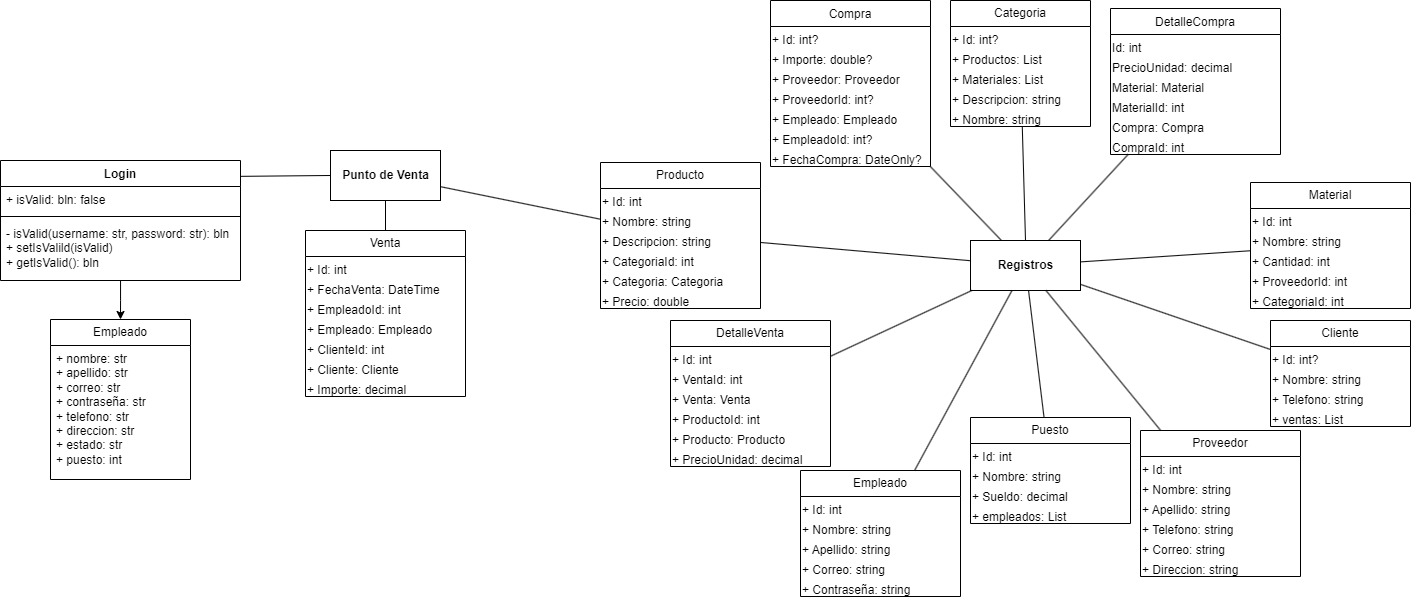

The diagram above was exported from draw.io. Its source (the exported page's mxGraphModel, read from the mxfile embedded in the PNG):
<mxGraphModel dx="1055" dy="584" grid="1" gridSize="10" guides="1" tooltips="1" connect="1" arrows="1" fold="1" page="1" pageScale="1" pageWidth="850" pageHeight="1100" math="0" shadow="0">
  <root>
    <mxCell id="0" />
    <mxCell id="1" parent="0" />
    <mxCell id="3NjbLV-J0CDQwwyRlYav-13" style="edgeStyle=orthogonalEdgeStyle;rounded=0;orthogonalLoop=1;jettySize=auto;html=1;entryX=0.5;entryY=0;entryDx=0;entryDy=0;" parent="1" source="3NjbLV-J0CDQwwyRlYav-1" target="3NjbLV-J0CDQwwyRlYav-9" edge="1">
      <mxGeometry relative="1" as="geometry" />
    </mxCell>
    <mxCell id="3NjbLV-J0CDQwwyRlYav-1" value="Login" style="swimlane;fontStyle=1;align=center;verticalAlign=top;childLayout=stackLayout;horizontal=1;startSize=26;horizontalStack=0;resizeParent=1;resizeParentMax=0;resizeLast=0;collapsible=1;marginBottom=0;whiteSpace=wrap;html=1;" parent="1" vertex="1">
      <mxGeometry x="60" y="290" width="240" height="120" as="geometry" />
    </mxCell>
    <mxCell id="3NjbLV-J0CDQwwyRlYav-2" value="+ isValid: bln: false" style="text;strokeColor=none;fillColor=none;align=left;verticalAlign=top;spacingLeft=4;spacingRight=4;overflow=hidden;rotatable=0;points=[[0,0.5],[1,0.5]];portConstraint=eastwest;whiteSpace=wrap;html=1;" parent="3NjbLV-J0CDQwwyRlYav-1" vertex="1">
      <mxGeometry y="26" width="240" height="26" as="geometry" />
    </mxCell>
    <mxCell id="3NjbLV-J0CDQwwyRlYav-3" value="" style="line;strokeWidth=1;fillColor=none;align=left;verticalAlign=middle;spacingTop=-1;spacingLeft=3;spacingRight=3;rotatable=0;labelPosition=right;points=[];portConstraint=eastwest;strokeColor=inherit;" parent="3NjbLV-J0CDQwwyRlYav-1" vertex="1">
      <mxGeometry y="52" width="240" height="8" as="geometry" />
    </mxCell>
    <mxCell id="3NjbLV-J0CDQwwyRlYav-4" value="- isValid(username: str, password: str): bln&lt;div&gt;+ setIsValild(isValid)&lt;/div&gt;&lt;div&gt;+ getIsValid(): bln&lt;/div&gt;" style="text;strokeColor=none;fillColor=none;align=left;verticalAlign=top;spacingLeft=4;spacingRight=4;overflow=hidden;rotatable=0;points=[[0,0.5],[1,0.5]];portConstraint=eastwest;whiteSpace=wrap;html=1;" parent="3NjbLV-J0CDQwwyRlYav-1" vertex="1">
      <mxGeometry y="60" width="240" height="60" as="geometry" />
    </mxCell>
    <mxCell id="3NjbLV-J0CDQwwyRlYav-9" value="Empleado" style="swimlane;fontStyle=0;childLayout=stackLayout;horizontal=1;startSize=26;fillColor=none;horizontalStack=0;resizeParent=1;resizeParentMax=0;resizeLast=0;collapsible=1;marginBottom=0;whiteSpace=wrap;html=1;" parent="1" vertex="1">
      <mxGeometry x="110" y="449" width="140" height="160" as="geometry" />
    </mxCell>
    <mxCell id="3NjbLV-J0CDQwwyRlYav-10" value="+ nombre: str&lt;div&gt;+ apellido: str&lt;/div&gt;&lt;div&gt;+ correo: str&lt;/div&gt;&lt;div&gt;+ contraseña: str&lt;/div&gt;&lt;div&gt;+ telefono: str&lt;/div&gt;&lt;div&gt;+ direccion: str&lt;/div&gt;&lt;div&gt;+ estado: str&lt;/div&gt;&lt;div&gt;+ puesto: int&lt;/div&gt;" style="text;strokeColor=none;fillColor=none;align=left;verticalAlign=top;spacingLeft=4;spacingRight=4;overflow=hidden;rotatable=0;points=[[0,0.5],[1,0.5]];portConstraint=eastwest;whiteSpace=wrap;html=1;" parent="3NjbLV-J0CDQwwyRlYav-9" vertex="1">
      <mxGeometry y="26" width="140" height="134" as="geometry" />
    </mxCell>
    <mxCell id="90" value="Venta" style="swimlane;fontStyle=0;childLayout=stackLayout;horizontal=1;startSize=26;fillColor=none;horizontalStack=0;resizeParent=1;resizeParentMax=0;resizeLast=0;collapsible=1;marginBottom=0;whiteSpace=wrap;html=1;" vertex="1" parent="1">
      <mxGeometry x="365" y="360" width="160" height="166" as="geometry" />
    </mxCell>
    <mxCell id="91" value="+ Id: int" style="text;html=1;strokeColor=none;fillColor=none;align=left;verticalAlign=top;whiteSpace=wrap;rounded=0;" vertex="1" parent="90">
      <mxGeometry y="26" width="160" height="20" as="geometry" />
    </mxCell>
    <mxCell id="92" value="+ FechaVenta: DateTime" style="text;html=1;strokeColor=none;fillColor=none;align=left;verticalAlign=top;whiteSpace=wrap;rounded=0;" vertex="1" parent="90">
      <mxGeometry y="46" width="160" height="20" as="geometry" />
    </mxCell>
    <mxCell id="93" value="+ EmpleadoId: int" style="text;html=1;strokeColor=none;fillColor=none;align=left;verticalAlign=top;whiteSpace=wrap;rounded=0;" vertex="1" parent="90">
      <mxGeometry y="66" width="160" height="20" as="geometry" />
    </mxCell>
    <mxCell id="94" value="+ Empleado: Empleado" style="text;html=1;strokeColor=none;fillColor=none;align=left;verticalAlign=top;whiteSpace=wrap;rounded=0;" vertex="1" parent="90">
      <mxGeometry y="86" width="160" height="20" as="geometry" />
    </mxCell>
    <mxCell id="95" value="+ ClienteId: int" style="text;html=1;strokeColor=none;fillColor=none;align=left;verticalAlign=top;whiteSpace=wrap;rounded=0;" vertex="1" parent="90">
      <mxGeometry y="106" width="160" height="20" as="geometry" />
    </mxCell>
    <mxCell id="96" value="+ Cliente: Cliente" style="text;html=1;strokeColor=none;fillColor=none;align=left;verticalAlign=top;whiteSpace=wrap;rounded=0;" vertex="1" parent="90">
      <mxGeometry y="126" width="160" height="20" as="geometry" />
    </mxCell>
    <mxCell id="97" value="+ Importe: decimal" style="text;html=1;strokeColor=none;fillColor=none;align=left;verticalAlign=top;whiteSpace=wrap;rounded=0;" vertex="1" parent="90">
      <mxGeometry y="146" width="160" height="20" as="geometry" />
    </mxCell>
    <mxCell id="98" value="Punto de Venta" style="html=1;fontStyle=1" vertex="1" parent="1">
      <mxGeometry x="390" y="280" width="110" height="50" as="geometry" />
    </mxCell>
    <mxCell id="101" value="" style="endArrow=none;html=1;entryX=0;entryY=0.5;entryDx=0;entryDy=0;exitX=0.998;exitY=0.132;exitDx=0;exitDy=0;exitPerimeter=0;" edge="1" parent="1" source="3NjbLV-J0CDQwwyRlYav-1" target="98">
      <mxGeometry width="50" height="50" relative="1" as="geometry">
        <mxPoint x="330" y="363" as="sourcePoint" />
        <mxPoint x="380" y="313" as="targetPoint" />
      </mxGeometry>
    </mxCell>
    <mxCell id="102" value="" style="endArrow=none;html=1;entryX=0.5;entryY=1;entryDx=0;entryDy=0;exitX=0.5;exitY=0;exitDx=0;exitDy=0;" edge="1" parent="1" source="90" target="98">
      <mxGeometry width="50" height="50" relative="1" as="geometry">
        <mxPoint x="390" y="380" as="sourcePoint" />
        <mxPoint x="440" y="330" as="targetPoint" />
      </mxGeometry>
    </mxCell>
    <mxCell id="130" value="" style="group" vertex="1" connectable="0" parent="1">
      <mxGeometry x="640" y="130" width="830" height="596" as="geometry" />
    </mxCell>
    <mxCell id="3NjbLV-J0CDQwwyRlYav-20" value="Categoria" style="swimlane;fontStyle=0;childLayout=stackLayout;horizontal=1;startSize=26;fillColor=none;horizontalStack=0;resizeParent=1;resizeParentMax=0;resizeLast=0;collapsible=1;marginBottom=0;whiteSpace=wrap;html=1;" parent="130" vertex="1">
      <mxGeometry x="370" width="140" height="126" as="geometry" />
    </mxCell>
    <mxCell id="3NjbLV-J0CDQwwyRlYav-24" value="+ Id: int?" style="text;html=1;strokeColor=none;fillColor=none;align=left;verticalAlign=top;whiteSpace=wrap;rounded=0;" parent="3NjbLV-J0CDQwwyRlYav-20" vertex="1">
      <mxGeometry y="26" width="140" height="20" as="geometry" />
    </mxCell>
    <mxCell id="3NjbLV-J0CDQwwyRlYav-28" value="+ Productos: List" style="text;html=1;strokeColor=none;fillColor=none;align=left;verticalAlign=top;whiteSpace=wrap;rounded=0;" parent="3NjbLV-J0CDQwwyRlYav-20" vertex="1">
      <mxGeometry y="46" width="140" height="20" as="geometry" />
    </mxCell>
    <mxCell id="3NjbLV-J0CDQwwyRlYav-27" value="+ Materiales: List" style="text;html=1;strokeColor=none;fillColor=none;align=left;verticalAlign=top;whiteSpace=wrap;rounded=0;" parent="3NjbLV-J0CDQwwyRlYav-20" vertex="1">
      <mxGeometry y="66" width="140" height="20" as="geometry" />
    </mxCell>
    <mxCell id="3NjbLV-J0CDQwwyRlYav-26" value="+ Descripcion: string" style="text;html=1;strokeColor=none;fillColor=none;align=left;verticalAlign=top;whiteSpace=wrap;rounded=0;" parent="3NjbLV-J0CDQwwyRlYav-20" vertex="1">
      <mxGeometry y="86" width="140" height="20" as="geometry" />
    </mxCell>
    <mxCell id="3NjbLV-J0CDQwwyRlYav-25" value="+ Nombre: string" style="text;html=1;strokeColor=none;fillColor=none;align=left;verticalAlign=top;whiteSpace=wrap;rounded=0;" parent="3NjbLV-J0CDQwwyRlYav-20" vertex="1">
      <mxGeometry y="106" width="140" height="20" as="geometry" />
    </mxCell>
    <mxCell id="3NjbLV-J0CDQwwyRlYav-34" value="Cliente" style="swimlane;fontStyle=0;childLayout=stackLayout;horizontal=1;startSize=26;fillColor=none;horizontalStack=0;resizeParent=1;resizeParentMax=0;resizeLast=0;collapsible=1;marginBottom=0;whiteSpace=wrap;html=1;" parent="130" vertex="1">
      <mxGeometry x="690" y="320" width="140" height="106" as="geometry" />
    </mxCell>
    <mxCell id="3NjbLV-J0CDQwwyRlYav-30" value="+ Id: int?" style="text;html=1;strokeColor=none;fillColor=none;align=left;verticalAlign=top;whiteSpace=wrap;rounded=0;" parent="3NjbLV-J0CDQwwyRlYav-34" vertex="1">
      <mxGeometry y="26" width="140" height="20" as="geometry" />
    </mxCell>
    <mxCell id="3NjbLV-J0CDQwwyRlYav-31" value="+ Nombre: string" style="text;html=1;strokeColor=none;fillColor=none;align=left;verticalAlign=top;whiteSpace=wrap;rounded=0;" parent="3NjbLV-J0CDQwwyRlYav-34" vertex="1">
      <mxGeometry y="46" width="140" height="20" as="geometry" />
    </mxCell>
    <mxCell id="3NjbLV-J0CDQwwyRlYav-32" value="+ Telefono: string" style="text;html=1;strokeColor=none;fillColor=none;align=left;verticalAlign=top;whiteSpace=wrap;rounded=0;" parent="3NjbLV-J0CDQwwyRlYav-34" vertex="1">
      <mxGeometry y="66" width="140" height="20" as="geometry" />
    </mxCell>
    <mxCell id="3NjbLV-J0CDQwwyRlYav-33" value="+ ventas: List" style="text;html=1;strokeColor=none;fillColor=none;align=left;verticalAlign=top;whiteSpace=wrap;rounded=0;" parent="3NjbLV-J0CDQwwyRlYav-34" vertex="1">
      <mxGeometry y="86" width="140" height="20" as="geometry" />
    </mxCell>
    <mxCell id="42" value="DetalleCompra" style="swimlane;fontStyle=0;childLayout=stackLayout;horizontal=1;startSize=26;fillColor=none;horizontalStack=0;resizeParent=1;resizeParentMax=0;resizeLast=0;collapsible=1;marginBottom=0;" vertex="1" parent="130">
      <mxGeometry x="530" y="8" width="170" height="146" as="geometry" />
    </mxCell>
    <mxCell id="36" value="Id: int" style="text;html=1;strokeColor=none;fillColor=none;align=left;verticalAlign=top;whiteSpace=wrap;rounded=0;" vertex="1" parent="42">
      <mxGeometry y="26" width="170" height="20" as="geometry" />
    </mxCell>
    <mxCell id="41" value="PrecioUnidad: decimal" style="text;html=1;strokeColor=none;fillColor=none;align=left;verticalAlign=top;whiteSpace=wrap;rounded=0;" vertex="1" parent="42">
      <mxGeometry y="46" width="170" height="20" as="geometry" />
    </mxCell>
    <mxCell id="40" value="Material: Material" style="text;html=1;strokeColor=none;fillColor=none;align=left;verticalAlign=top;whiteSpace=wrap;rounded=0;" vertex="1" parent="42">
      <mxGeometry y="66" width="170" height="20" as="geometry" />
    </mxCell>
    <mxCell id="39" value="MaterialId: int" style="text;html=1;strokeColor=none;fillColor=none;align=left;verticalAlign=top;whiteSpace=wrap;rounded=0;" vertex="1" parent="42">
      <mxGeometry y="86" width="170" height="20" as="geometry" />
    </mxCell>
    <mxCell id="38" value="Compra: Compra" style="text;html=1;strokeColor=none;fillColor=none;align=left;verticalAlign=top;whiteSpace=wrap;rounded=0;" vertex="1" parent="42">
      <mxGeometry y="106" width="170" height="20" as="geometry" />
    </mxCell>
    <mxCell id="37" value="CompraId: int" style="text;html=1;strokeColor=none;fillColor=none;align=left;verticalAlign=top;whiteSpace=wrap;rounded=0;" vertex="1" parent="42">
      <mxGeometry y="126" width="170" height="20" as="geometry" />
    </mxCell>
    <mxCell id="46" value="DetalleVenta" style="swimlane;fontStyle=0;childLayout=stackLayout;horizontal=1;startSize=26;fillColor=none;horizontalStack=0;resizeParent=1;resizeParentMax=0;resizeLast=0;collapsible=1;marginBottom=0;whiteSpace=wrap;html=1;" vertex="1" parent="130">
      <mxGeometry x="90" y="320" width="160" height="146" as="geometry" />
    </mxCell>
    <mxCell id="47" value="+ Id: int" style="text;html=1;strokeColor=none;fillColor=none;align=left;verticalAlign=top;whiteSpace=wrap;rounded=0;" vertex="1" parent="46">
      <mxGeometry y="26" width="160" height="20" as="geometry" />
    </mxCell>
    <mxCell id="48" value="+ VentaId: int" style="text;html=1;strokeColor=none;fillColor=none;align=left;verticalAlign=top;whiteSpace=wrap;rounded=0;" vertex="1" parent="46">
      <mxGeometry y="46" width="160" height="20" as="geometry" />
    </mxCell>
    <mxCell id="49" value="+ Venta: Venta" style="text;html=1;strokeColor=none;fillColor=none;align=left;verticalAlign=top;whiteSpace=wrap;rounded=0;" vertex="1" parent="46">
      <mxGeometry y="66" width="160" height="20" as="geometry" />
    </mxCell>
    <mxCell id="50" value="+ ProductoId: int" style="text;html=1;strokeColor=none;fillColor=none;align=left;verticalAlign=top;whiteSpace=wrap;rounded=0;" vertex="1" parent="46">
      <mxGeometry y="86" width="160" height="20" as="geometry" />
    </mxCell>
    <mxCell id="51" value="+ Producto: Producto" style="text;html=1;strokeColor=none;fillColor=none;align=left;verticalAlign=top;whiteSpace=wrap;rounded=0;" vertex="1" parent="46">
      <mxGeometry y="106" width="160" height="20" as="geometry" />
    </mxCell>
    <mxCell id="52" value="+ PrecioUnidad: decimal" style="text;html=1;strokeColor=none;fillColor=none;align=left;verticalAlign=top;whiteSpace=wrap;rounded=0;" vertex="1" parent="46">
      <mxGeometry y="126" width="160" height="20" as="geometry" />
    </mxCell>
    <mxCell id="59" value="Empleado" style="swimlane;fontStyle=0;childLayout=stackLayout;horizontal=1;startSize=26;fillColor=none;horizontalStack=0;resizeParent=1;resizeParentMax=0;resizeLast=0;collapsible=1;marginBottom=0;whiteSpace=wrap;html=1;" vertex="1" parent="130">
      <mxGeometry x="220" y="470" width="160" height="126" as="geometry" />
    </mxCell>
    <mxCell id="60" value="+ Id: int" style="text;html=1;strokeColor=none;fillColor=none;align=left;verticalAlign=top;whiteSpace=wrap;rounded=0;" vertex="1" parent="59">
      <mxGeometry y="26" width="160" height="20" as="geometry" />
    </mxCell>
    <mxCell id="61" value="+ Nombre: string" style="text;html=1;strokeColor=none;fillColor=none;align=left;verticalAlign=top;whiteSpace=wrap;rounded=0;" vertex="1" parent="59">
      <mxGeometry y="46" width="160" height="20" as="geometry" />
    </mxCell>
    <mxCell id="62" value="+ Apellido: string" style="text;html=1;strokeColor=none;fillColor=none;align=left;verticalAlign=top;whiteSpace=wrap;rounded=0;" vertex="1" parent="59">
      <mxGeometry y="66" width="160" height="20" as="geometry" />
    </mxCell>
    <mxCell id="63" value="+ Correo: string" style="text;html=1;strokeColor=none;fillColor=none;align=left;verticalAlign=top;whiteSpace=wrap;rounded=0;" vertex="1" parent="59">
      <mxGeometry y="86" width="160" height="20" as="geometry" />
    </mxCell>
    <mxCell id="64" value="+ Contraseña: string" style="text;html=1;strokeColor=none;fillColor=none;align=left;verticalAlign=top;whiteSpace=wrap;rounded=0;" vertex="1" parent="59">
      <mxGeometry y="106" width="160" height="20" as="geometry" />
    </mxCell>
    <mxCell id="65" value="Material" style="swimlane;fontStyle=0;childLayout=stackLayout;horizontal=1;startSize=26;fillColor=none;horizontalStack=0;resizeParent=1;resizeParentMax=0;resizeLast=0;collapsible=1;marginBottom=0;whiteSpace=wrap;html=1;" vertex="1" parent="130">
      <mxGeometry x="670" y="182" width="160" height="126" as="geometry" />
    </mxCell>
    <mxCell id="66" value="+ Id: int" style="text;html=1;strokeColor=none;fillColor=none;align=left;verticalAlign=top;whiteSpace=wrap;rounded=0;" vertex="1" parent="65">
      <mxGeometry y="26" width="160" height="20" as="geometry" />
    </mxCell>
    <mxCell id="67" value="+ Nombre: string" style="text;html=1;strokeColor=none;fillColor=none;align=left;verticalAlign=top;whiteSpace=wrap;rounded=0;" vertex="1" parent="65">
      <mxGeometry y="46" width="160" height="20" as="geometry" />
    </mxCell>
    <mxCell id="68" value="+ Cantidad: int" style="text;html=1;strokeColor=none;fillColor=none;align=left;verticalAlign=top;whiteSpace=wrap;rounded=0;" vertex="1" parent="65">
      <mxGeometry y="66" width="160" height="20" as="geometry" />
    </mxCell>
    <mxCell id="69" value="+ ProveedorId: int" style="text;html=1;strokeColor=none;fillColor=none;align=left;verticalAlign=top;whiteSpace=wrap;rounded=0;" vertex="1" parent="65">
      <mxGeometry y="86" width="160" height="20" as="geometry" />
    </mxCell>
    <mxCell id="70" value="+ CategoriaId: int" style="text;html=1;strokeColor=none;fillColor=none;align=left;verticalAlign=top;whiteSpace=wrap;rounded=0;" vertex="1" parent="65">
      <mxGeometry y="106" width="160" height="20" as="geometry" />
    </mxCell>
    <mxCell id="71" value="Producto" style="swimlane;fontStyle=0;childLayout=stackLayout;horizontal=1;startSize=26;fillColor=none;horizontalStack=0;resizeParent=1;resizeParentMax=0;resizeLast=0;collapsible=1;marginBottom=0;whiteSpace=wrap;html=1;" vertex="1" parent="130">
      <mxGeometry x="20" y="162" width="160" height="146" as="geometry" />
    </mxCell>
    <mxCell id="72" value="+ Id: int" style="text;html=1;strokeColor=none;fillColor=none;align=left;verticalAlign=top;whiteSpace=wrap;rounded=0;" vertex="1" parent="71">
      <mxGeometry y="26" width="160" height="20" as="geometry" />
    </mxCell>
    <mxCell id="73" value="+ Nombre: string" style="text;html=1;strokeColor=none;fillColor=none;align=left;verticalAlign=top;whiteSpace=wrap;rounded=0;" vertex="1" parent="71">
      <mxGeometry y="46" width="160" height="20" as="geometry" />
    </mxCell>
    <mxCell id="74" value="+ Descripcion: string" style="text;html=1;strokeColor=none;fillColor=none;align=left;verticalAlign=top;whiteSpace=wrap;rounded=0;" vertex="1" parent="71">
      <mxGeometry y="66" width="160" height="20" as="geometry" />
    </mxCell>
    <mxCell id="75" value="+ CategoriaId: int" style="text;html=1;strokeColor=none;fillColor=none;align=left;verticalAlign=top;whiteSpace=wrap;rounded=0;" vertex="1" parent="71">
      <mxGeometry y="86" width="160" height="20" as="geometry" />
    </mxCell>
    <mxCell id="76" value="+ Categoria: Categoria" style="text;html=1;strokeColor=none;fillColor=none;align=left;verticalAlign=top;whiteSpace=wrap;rounded=0;" vertex="1" parent="71">
      <mxGeometry y="106" width="160" height="20" as="geometry" />
    </mxCell>
    <mxCell id="77" value="+ Precio: double" style="text;html=1;strokeColor=none;fillColor=none;align=left;verticalAlign=top;whiteSpace=wrap;rounded=0;" vertex="1" parent="71">
      <mxGeometry y="126" width="160" height="20" as="geometry" />
    </mxCell>
    <mxCell id="78" value="Proveedor" style="swimlane;fontStyle=0;childLayout=stackLayout;horizontal=1;startSize=26;fillColor=none;horizontalStack=0;resizeParent=1;resizeParentMax=0;resizeLast=0;collapsible=1;marginBottom=0;whiteSpace=wrap;html=1;" vertex="1" parent="130">
      <mxGeometry x="560" y="430" width="160" height="146" as="geometry" />
    </mxCell>
    <mxCell id="79" value="+ Id: int" style="text;html=1;strokeColor=none;fillColor=none;align=left;verticalAlign=top;whiteSpace=wrap;rounded=0;" vertex="1" parent="78">
      <mxGeometry y="26" width="160" height="20" as="geometry" />
    </mxCell>
    <mxCell id="80" value="+ Nombre: string" style="text;html=1;strokeColor=none;fillColor=none;align=left;verticalAlign=top;whiteSpace=wrap;rounded=0;" vertex="1" parent="78">
      <mxGeometry y="46" width="160" height="20" as="geometry" />
    </mxCell>
    <mxCell id="81" value="+ Apellido: string" style="text;html=1;strokeColor=none;fillColor=none;align=left;verticalAlign=top;whiteSpace=wrap;rounded=0;" vertex="1" parent="78">
      <mxGeometry y="66" width="160" height="20" as="geometry" />
    </mxCell>
    <mxCell id="82" value="+ Telefono: string" style="text;html=1;strokeColor=none;fillColor=none;align=left;verticalAlign=top;whiteSpace=wrap;rounded=0;" vertex="1" parent="78">
      <mxGeometry y="86" width="160" height="20" as="geometry" />
    </mxCell>
    <mxCell id="83" value="+ Correo: string" style="text;html=1;strokeColor=none;fillColor=none;align=left;verticalAlign=top;whiteSpace=wrap;rounded=0;" vertex="1" parent="78">
      <mxGeometry y="106" width="160" height="20" as="geometry" />
    </mxCell>
    <mxCell id="84" value="+ Direccion: string" style="text;html=1;strokeColor=none;fillColor=none;align=left;verticalAlign=top;whiteSpace=wrap;rounded=0;" vertex="1" parent="78">
      <mxGeometry y="126" width="160" height="20" as="geometry" />
    </mxCell>
    <mxCell id="85" value="Puesto" style="swimlane;fontStyle=0;childLayout=stackLayout;horizontal=1;startSize=26;fillColor=none;horizontalStack=0;resizeParent=1;resizeParentMax=0;resizeLast=0;collapsible=1;marginBottom=0;whiteSpace=wrap;html=1;" vertex="1" parent="130">
      <mxGeometry x="390" y="417" width="160" height="106" as="geometry" />
    </mxCell>
    <mxCell id="86" value="+ Id: int" style="text;html=1;strokeColor=none;fillColor=none;align=left;verticalAlign=top;whiteSpace=wrap;rounded=0;" vertex="1" parent="85">
      <mxGeometry y="26" width="160" height="20" as="geometry" />
    </mxCell>
    <mxCell id="87" value="+ Nombre: string" style="text;html=1;strokeColor=none;fillColor=none;align=left;verticalAlign=top;whiteSpace=wrap;rounded=0;" vertex="1" parent="85">
      <mxGeometry y="46" width="160" height="20" as="geometry" />
    </mxCell>
    <mxCell id="88" value="+ Sueldo: decimal" style="text;html=1;strokeColor=none;fillColor=none;align=left;verticalAlign=top;whiteSpace=wrap;rounded=0;" vertex="1" parent="85">
      <mxGeometry y="66" width="160" height="20" as="geometry" />
    </mxCell>
    <mxCell id="89" value="+ empleados: List&lt;Empleado&gt;" style="text;html=1;strokeColor=none;fillColor=none;align=left;verticalAlign=top;whiteSpace=wrap;rounded=0;" vertex="1" parent="85">
      <mxGeometry y="86" width="160" height="20" as="geometry" />
    </mxCell>
    <mxCell id="104" value="Registros" style="html=1;fontStyle=1" vertex="1" parent="130">
      <mxGeometry x="390" y="240" width="110" height="50" as="geometry" />
    </mxCell>
    <mxCell id="120" value="" style="endArrow=none;html=1;exitX=0.5;exitY=0;exitDx=0;exitDy=0;" edge="1" parent="130" source="104" target="3NjbLV-J0CDQwwyRlYav-20">
      <mxGeometry width="50" height="50" relative="1" as="geometry">
        <mxPoint x="420" y="260" as="sourcePoint" />
        <mxPoint x="470" y="210" as="targetPoint" />
      </mxGeometry>
    </mxCell>
    <mxCell id="121" value="" style="endArrow=none;html=1;" edge="1" parent="130" source="104" target="42">
      <mxGeometry width="50" height="50" relative="1" as="geometry">
        <mxPoint x="550" y="270" as="sourcePoint" />
        <mxPoint x="600" y="220" as="targetPoint" />
      </mxGeometry>
    </mxCell>
    <mxCell id="122" value="" style="endArrow=none;html=1;" edge="1" parent="130" source="104" target="65">
      <mxGeometry width="50" height="50" relative="1" as="geometry">
        <mxPoint x="560" y="310" as="sourcePoint" />
        <mxPoint x="610" y="260" as="targetPoint" />
      </mxGeometry>
    </mxCell>
    <mxCell id="123" value="" style="endArrow=none;html=1;" edge="1" parent="130" source="104" target="3NjbLV-J0CDQwwyRlYav-34">
      <mxGeometry width="50" height="50" relative="1" as="geometry">
        <mxPoint x="480" y="370" as="sourcePoint" />
        <mxPoint x="530" y="320" as="targetPoint" />
      </mxGeometry>
    </mxCell>
    <mxCell id="124" value="" style="endArrow=none;html=1;" edge="1" parent="130" source="78" target="104">
      <mxGeometry width="50" height="50" relative="1" as="geometry">
        <mxPoint x="400" y="370" as="sourcePoint" />
        <mxPoint x="450" y="320" as="targetPoint" />
      </mxGeometry>
    </mxCell>
    <mxCell id="125" value="" style="endArrow=none;html=1;" edge="1" parent="130" source="85" target="104">
      <mxGeometry width="50" height="50" relative="1" as="geometry">
        <mxPoint x="370" y="380" as="sourcePoint" />
        <mxPoint x="420" y="330" as="targetPoint" />
      </mxGeometry>
    </mxCell>
    <mxCell id="127" value="" style="endArrow=none;html=1;" edge="1" parent="130" source="59" target="104">
      <mxGeometry width="50" height="50" relative="1" as="geometry">
        <mxPoint x="260" y="370" as="sourcePoint" />
        <mxPoint x="310" y="320" as="targetPoint" />
      </mxGeometry>
    </mxCell>
    <mxCell id="128" value="" style="endArrow=none;html=1;" edge="1" parent="130" source="46" target="104">
      <mxGeometry width="50" height="50" relative="1" as="geometry">
        <mxPoint x="260" y="310" as="sourcePoint" />
        <mxPoint x="310" y="260" as="targetPoint" />
      </mxGeometry>
    </mxCell>
    <mxCell id="129" value="" style="endArrow=none;html=1;" edge="1" parent="130" source="71" target="104">
      <mxGeometry width="50" height="50" relative="1" as="geometry">
        <mxPoint x="300" y="230" as="sourcePoint" />
        <mxPoint x="350" y="180" as="targetPoint" />
      </mxGeometry>
    </mxCell>
    <mxCell id="29" value="Compra" style="swimlane;fontStyle=0;childLayout=stackLayout;horizontal=1;startSize=26;fillColor=none;horizontalStack=0;resizeParent=1;resizeParentMax=0;resizeLast=0;collapsible=1;marginBottom=0;" vertex="1" parent="130">
      <mxGeometry x="190" width="160" height="166" as="geometry" />
    </mxCell>
    <mxCell id="21" value="+ Id: int?" style="text;html=1;strokeColor=none;fillColor=none;align=left;verticalAlign=top;whiteSpace=wrap;rounded=0;" vertex="1" parent="29">
      <mxGeometry y="26" width="160" height="20" as="geometry" />
    </mxCell>
    <mxCell id="27" value="+ Importe: double?" style="text;html=1;strokeColor=none;fillColor=none;align=left;verticalAlign=top;whiteSpace=wrap;rounded=0;" vertex="1" parent="29">
      <mxGeometry y="46" width="160" height="20" as="geometry" />
    </mxCell>
    <mxCell id="26" value="+ Proveedor: Proveedor" style="text;html=1;strokeColor=none;fillColor=none;align=left;verticalAlign=top;whiteSpace=wrap;rounded=0;" vertex="1" parent="29">
      <mxGeometry y="66" width="160" height="20" as="geometry" />
    </mxCell>
    <mxCell id="25" value="+ ProveedorId: int?" style="text;html=1;strokeColor=none;fillColor=none;align=left;verticalAlign=top;whiteSpace=wrap;rounded=0;" vertex="1" parent="29">
      <mxGeometry y="86" width="160" height="20" as="geometry" />
    </mxCell>
    <mxCell id="24" value="+ Empleado: Empleado" style="text;html=1;strokeColor=none;fillColor=none;align=left;verticalAlign=top;whiteSpace=wrap;rounded=0;" vertex="1" parent="29">
      <mxGeometry y="106" width="160" height="20" as="geometry" />
    </mxCell>
    <mxCell id="23" value="+ EmpleadoId: int?" style="text;html=1;strokeColor=none;fillColor=none;align=left;verticalAlign=top;whiteSpace=wrap;rounded=0;" vertex="1" parent="29">
      <mxGeometry y="126" width="160" height="20" as="geometry" />
    </mxCell>
    <mxCell id="22" value="+ FechaCompra: DateOnly?" style="text;html=1;strokeColor=none;fillColor=none;align=left;verticalAlign=top;whiteSpace=wrap;rounded=0;" vertex="1" parent="29">
      <mxGeometry y="146" width="160" height="20" as="geometry" />
    </mxCell>
    <mxCell id="126" value="" style="endArrow=none;html=1;" edge="1" parent="130" source="29" target="104">
      <mxGeometry width="50" height="50" relative="1" as="geometry">
        <mxPoint x="290" y="350" as="sourcePoint" />
        <mxPoint x="340" y="300" as="targetPoint" />
      </mxGeometry>
    </mxCell>
    <mxCell id="132" value="" style="endArrow=none;html=1;" edge="1" parent="1" source="98" target="71">
      <mxGeometry width="50" height="50" relative="1" as="geometry">
        <mxPoint x="580" y="350" as="sourcePoint" />
        <mxPoint x="630" y="300" as="targetPoint" />
      </mxGeometry>
    </mxCell>
  </root>
</mxGraphModel>